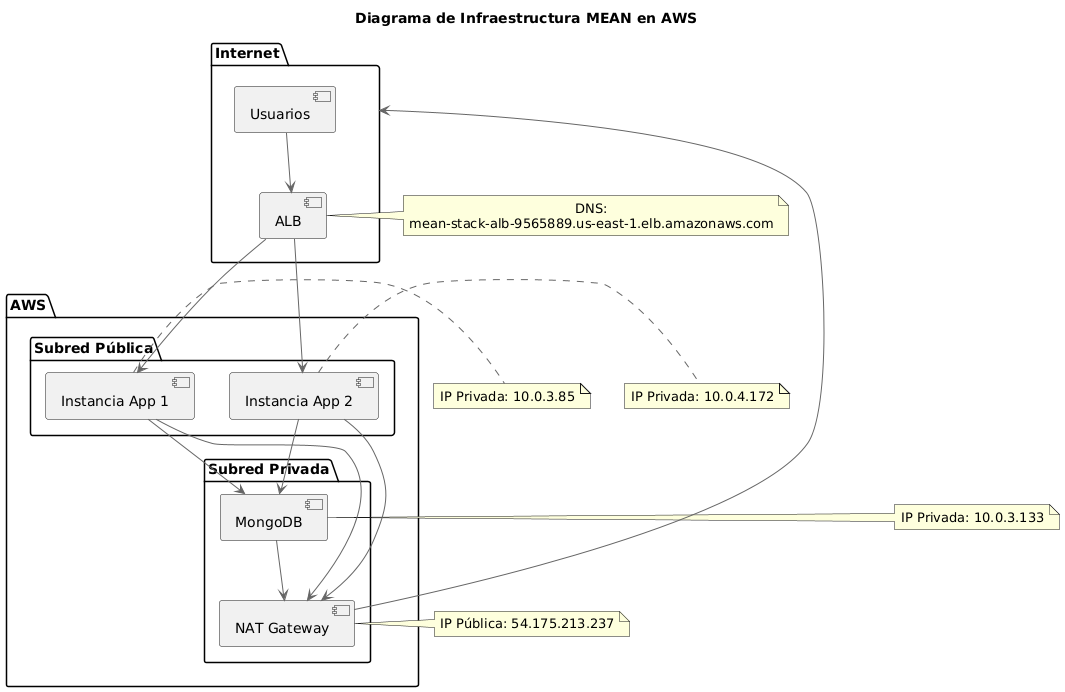

The diagram above was rendered by PlantUML. Its source (embedded in the PNG):
@startuml
!define AWSPUML https://raw.githubusercontent.com/awslabs/aws-icons-for-plantuml/v14.0/dist
!includeurl AWSPUML/AWSCommon.puml
!includeurl AWSPUML/Compute/all.puml
!includeurl AWSPUML/NetworkingContentDelivery/all.puml
!includeurl AWSPUML/Database/all.puml

title Diagrama de Infraestructura MEAN en AWS

package "Internet" {
  [Usuarios] --> [ALB]
}

package "AWS" {
  package "Subred Pública" {
    [ALB] --> [Instancia App 1]
    [ALB] --> [Instancia App 2]
  }

  package "Subred Privada" {
    [Instancia App 1] --> [MongoDB]
    [Instancia App 2] --> [MongoDB]
    [Instancia App 1] --> [NAT Gateway]
    [Instancia App 2] --> [NAT Gateway]
    [MongoDB] --> [NAT Gateway]
  }

  [NAT Gateway] --> [Internet]
}

note right of [ALB]
  DNS: mean-stack-alb-9565889.us-east-1.elb.amazonaws.com
end note

note right of [Instancia App 1]
  IP Privada: 10.0.3.85
end note

note right of [Instancia App 2]
  IP Privada: 10.0.4.172
end note

note right of [MongoDB]
  IP Privada: 10.0.3.133
end note

note right of [NAT Gateway]
  IP Pública: 54.175.213.237
end note
@enduml